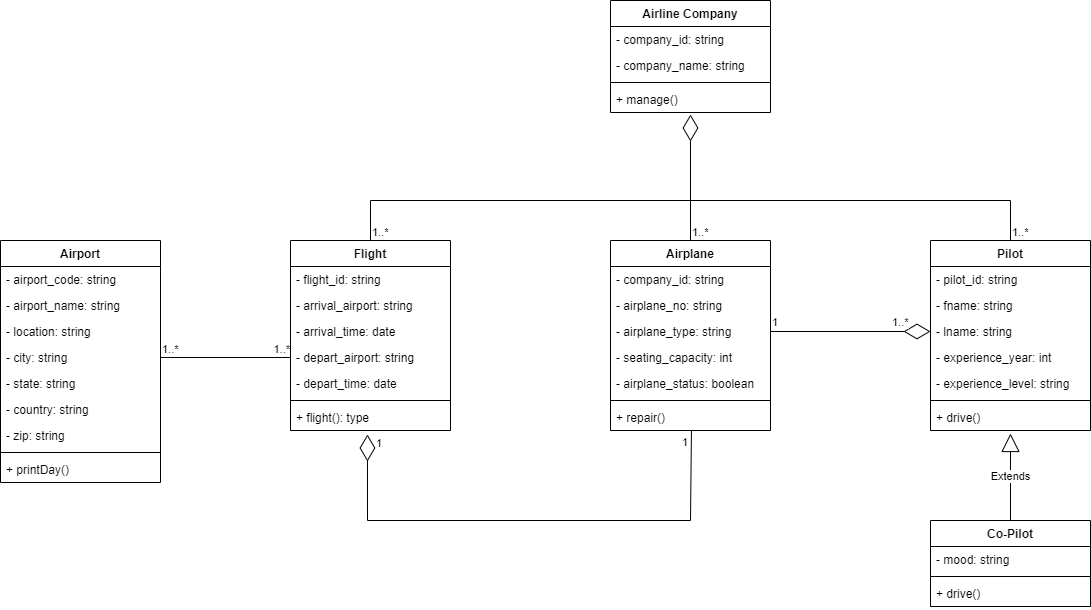

The diagram above was exported from draw.io. Its source (the exported page's mxGraphModel, read from the mxfile embedded in the PNG):
<mxGraphModel dx="2249" dy="762" grid="1" gridSize="10" guides="1" tooltips="1" connect="1" arrows="1" fold="1" page="1" pageScale="1" pageWidth="827" pageHeight="1169" math="0" shadow="0">
  <root>
    <mxCell id="0" />
    <mxCell id="1" parent="0" />
    <mxCell id="ZjjR-eh_HXWDBUFRrvUU-18" value="Airport" style="swimlane;fontStyle=1;align=center;verticalAlign=top;childLayout=stackLayout;horizontal=1;startSize=26;horizontalStack=0;resizeParent=1;resizeParentMax=0;resizeLast=0;collapsible=1;marginBottom=0;" vertex="1" parent="1">
      <mxGeometry x="-370" y="800" width="160" height="242" as="geometry" />
    </mxCell>
    <mxCell id="ZjjR-eh_HXWDBUFRrvUU-38" value="- airport_code: string" style="text;strokeColor=none;fillColor=none;align=left;verticalAlign=top;spacingLeft=4;spacingRight=4;overflow=hidden;rotatable=0;points=[[0,0.5],[1,0.5]];portConstraint=eastwest;" vertex="1" parent="ZjjR-eh_HXWDBUFRrvUU-18">
      <mxGeometry y="26" width="160" height="26" as="geometry" />
    </mxCell>
    <mxCell id="ZjjR-eh_HXWDBUFRrvUU-19" value="- airport_name: string" style="text;strokeColor=none;fillColor=none;align=left;verticalAlign=top;spacingLeft=4;spacingRight=4;overflow=hidden;rotatable=0;points=[[0,0.5],[1,0.5]];portConstraint=eastwest;" vertex="1" parent="ZjjR-eh_HXWDBUFRrvUU-18">
      <mxGeometry y="52" width="160" height="26" as="geometry" />
    </mxCell>
    <mxCell id="ZjjR-eh_HXWDBUFRrvUU-39" value="- location: string" style="text;strokeColor=none;fillColor=none;align=left;verticalAlign=top;spacingLeft=4;spacingRight=4;overflow=hidden;rotatable=0;points=[[0,0.5],[1,0.5]];portConstraint=eastwest;" vertex="1" parent="ZjjR-eh_HXWDBUFRrvUU-18">
      <mxGeometry y="78" width="160" height="26" as="geometry" />
    </mxCell>
    <mxCell id="ZjjR-eh_HXWDBUFRrvUU-40" value="- city: string" style="text;strokeColor=none;fillColor=none;align=left;verticalAlign=top;spacingLeft=4;spacingRight=4;overflow=hidden;rotatable=0;points=[[0,0.5],[1,0.5]];portConstraint=eastwest;" vertex="1" parent="ZjjR-eh_HXWDBUFRrvUU-18">
      <mxGeometry y="104" width="160" height="26" as="geometry" />
    </mxCell>
    <mxCell id="ZjjR-eh_HXWDBUFRrvUU-41" value="- state: string" style="text;strokeColor=none;fillColor=none;align=left;verticalAlign=top;spacingLeft=4;spacingRight=4;overflow=hidden;rotatable=0;points=[[0,0.5],[1,0.5]];portConstraint=eastwest;" vertex="1" parent="ZjjR-eh_HXWDBUFRrvUU-18">
      <mxGeometry y="130" width="160" height="26" as="geometry" />
    </mxCell>
    <mxCell id="ZjjR-eh_HXWDBUFRrvUU-42" value="- country: string" style="text;strokeColor=none;fillColor=none;align=left;verticalAlign=top;spacingLeft=4;spacingRight=4;overflow=hidden;rotatable=0;points=[[0,0.5],[1,0.5]];portConstraint=eastwest;" vertex="1" parent="ZjjR-eh_HXWDBUFRrvUU-18">
      <mxGeometry y="156" width="160" height="26" as="geometry" />
    </mxCell>
    <mxCell id="ZjjR-eh_HXWDBUFRrvUU-43" value="- zip: string" style="text;strokeColor=none;fillColor=none;align=left;verticalAlign=top;spacingLeft=4;spacingRight=4;overflow=hidden;rotatable=0;points=[[0,0.5],[1,0.5]];portConstraint=eastwest;" vertex="1" parent="ZjjR-eh_HXWDBUFRrvUU-18">
      <mxGeometry y="182" width="160" height="26" as="geometry" />
    </mxCell>
    <mxCell id="ZjjR-eh_HXWDBUFRrvUU-20" value="" style="line;strokeWidth=1;fillColor=none;align=left;verticalAlign=middle;spacingTop=-1;spacingLeft=3;spacingRight=3;rotatable=0;labelPosition=right;points=[];portConstraint=eastwest;" vertex="1" parent="ZjjR-eh_HXWDBUFRrvUU-18">
      <mxGeometry y="208" width="160" height="8" as="geometry" />
    </mxCell>
    <mxCell id="ZjjR-eh_HXWDBUFRrvUU-21" value="+ printDay()" style="text;strokeColor=none;fillColor=none;align=left;verticalAlign=top;spacingLeft=4;spacingRight=4;overflow=hidden;rotatable=0;points=[[0,0.5],[1,0.5]];portConstraint=eastwest;" vertex="1" parent="ZjjR-eh_HXWDBUFRrvUU-18">
      <mxGeometry y="216" width="160" height="26" as="geometry" />
    </mxCell>
    <mxCell id="ZjjR-eh_HXWDBUFRrvUU-22" value="Airline Company" style="swimlane;fontStyle=1;align=center;verticalAlign=top;childLayout=stackLayout;horizontal=1;startSize=26;horizontalStack=0;resizeParent=1;resizeParentMax=0;resizeLast=0;collapsible=1;marginBottom=0;" vertex="1" parent="1">
      <mxGeometry x="240" y="560" width="160" height="112" as="geometry" />
    </mxCell>
    <mxCell id="ZjjR-eh_HXWDBUFRrvUU-44" value="- company_id: string" style="text;strokeColor=none;fillColor=none;align=left;verticalAlign=top;spacingLeft=4;spacingRight=4;overflow=hidden;rotatable=0;points=[[0,0.5],[1,0.5]];portConstraint=eastwest;" vertex="1" parent="ZjjR-eh_HXWDBUFRrvUU-22">
      <mxGeometry y="26" width="160" height="26" as="geometry" />
    </mxCell>
    <mxCell id="ZjjR-eh_HXWDBUFRrvUU-45" value="- company_name: string" style="text;strokeColor=none;fillColor=none;align=left;verticalAlign=top;spacingLeft=4;spacingRight=4;overflow=hidden;rotatable=0;points=[[0,0.5],[1,0.5]];portConstraint=eastwest;" vertex="1" parent="ZjjR-eh_HXWDBUFRrvUU-22">
      <mxGeometry y="52" width="160" height="26" as="geometry" />
    </mxCell>
    <mxCell id="ZjjR-eh_HXWDBUFRrvUU-24" value="" style="line;strokeWidth=1;fillColor=none;align=left;verticalAlign=middle;spacingTop=-1;spacingLeft=3;spacingRight=3;rotatable=0;labelPosition=right;points=[];portConstraint=eastwest;" vertex="1" parent="ZjjR-eh_HXWDBUFRrvUU-22">
      <mxGeometry y="78" width="160" height="8" as="geometry" />
    </mxCell>
    <mxCell id="ZjjR-eh_HXWDBUFRrvUU-25" value="+ manage()" style="text;strokeColor=none;fillColor=none;align=left;verticalAlign=top;spacingLeft=4;spacingRight=4;overflow=hidden;rotatable=0;points=[[0,0.5],[1,0.5]];portConstraint=eastwest;" vertex="1" parent="ZjjR-eh_HXWDBUFRrvUU-22">
      <mxGeometry y="86" width="160" height="26" as="geometry" />
    </mxCell>
    <mxCell id="ZjjR-eh_HXWDBUFRrvUU-26" value="Airplane" style="swimlane;fontStyle=1;align=center;verticalAlign=top;childLayout=stackLayout;horizontal=1;startSize=26;horizontalStack=0;resizeParent=1;resizeParentMax=0;resizeLast=0;collapsible=1;marginBottom=0;" vertex="1" parent="1">
      <mxGeometry x="240" y="800" width="160" height="190" as="geometry" />
    </mxCell>
    <mxCell id="ZjjR-eh_HXWDBUFRrvUU-48" value="- company_id: string" style="text;strokeColor=none;fillColor=none;align=left;verticalAlign=top;spacingLeft=4;spacingRight=4;overflow=hidden;rotatable=0;points=[[0,0.5],[1,0.5]];portConstraint=eastwest;" vertex="1" parent="ZjjR-eh_HXWDBUFRrvUU-26">
      <mxGeometry y="26" width="160" height="26" as="geometry" />
    </mxCell>
    <mxCell id="ZjjR-eh_HXWDBUFRrvUU-46" value="- airplane_no: string" style="text;strokeColor=none;fillColor=none;align=left;verticalAlign=top;spacingLeft=4;spacingRight=4;overflow=hidden;rotatable=0;points=[[0,0.5],[1,0.5]];portConstraint=eastwest;" vertex="1" parent="ZjjR-eh_HXWDBUFRrvUU-26">
      <mxGeometry y="52" width="160" height="26" as="geometry" />
    </mxCell>
    <mxCell id="ZjjR-eh_HXWDBUFRrvUU-102" value="- airplane_type: string" style="text;strokeColor=none;fillColor=none;align=left;verticalAlign=top;spacingLeft=4;spacingRight=4;overflow=hidden;rotatable=0;points=[[0,0.5],[1,0.5]];portConstraint=eastwest;" vertex="1" parent="ZjjR-eh_HXWDBUFRrvUU-26">
      <mxGeometry y="78" width="160" height="26" as="geometry" />
    </mxCell>
    <mxCell id="ZjjR-eh_HXWDBUFRrvUU-47" value="- seating_capacity: int" style="text;strokeColor=none;fillColor=none;align=left;verticalAlign=top;spacingLeft=4;spacingRight=4;overflow=hidden;rotatable=0;points=[[0,0.5],[1,0.5]];portConstraint=eastwest;" vertex="1" parent="ZjjR-eh_HXWDBUFRrvUU-26">
      <mxGeometry y="104" width="160" height="26" as="geometry" />
    </mxCell>
    <mxCell id="ZjjR-eh_HXWDBUFRrvUU-49" value="- airplane_status: boolean" style="text;strokeColor=none;fillColor=none;align=left;verticalAlign=top;spacingLeft=4;spacingRight=4;overflow=hidden;rotatable=0;points=[[0,0.5],[1,0.5]];portConstraint=eastwest;" vertex="1" parent="ZjjR-eh_HXWDBUFRrvUU-26">
      <mxGeometry y="130" width="160" height="26" as="geometry" />
    </mxCell>
    <mxCell id="ZjjR-eh_HXWDBUFRrvUU-28" value="" style="line;strokeWidth=1;fillColor=none;align=left;verticalAlign=middle;spacingTop=-1;spacingLeft=3;spacingRight=3;rotatable=0;labelPosition=right;points=[];portConstraint=eastwest;" vertex="1" parent="ZjjR-eh_HXWDBUFRrvUU-26">
      <mxGeometry y="156" width="160" height="8" as="geometry" />
    </mxCell>
    <mxCell id="ZjjR-eh_HXWDBUFRrvUU-29" value="+ repair()" style="text;strokeColor=none;fillColor=none;align=left;verticalAlign=top;spacingLeft=4;spacingRight=4;overflow=hidden;rotatable=0;points=[[0,0.5],[1,0.5]];portConstraint=eastwest;" vertex="1" parent="ZjjR-eh_HXWDBUFRrvUU-26">
      <mxGeometry y="164" width="160" height="26" as="geometry" />
    </mxCell>
    <mxCell id="ZjjR-eh_HXWDBUFRrvUU-30" value="Flight" style="swimlane;fontStyle=1;align=center;verticalAlign=top;childLayout=stackLayout;horizontal=1;startSize=26;horizontalStack=0;resizeParent=1;resizeParentMax=0;resizeLast=0;collapsible=1;marginBottom=0;" vertex="1" parent="1">
      <mxGeometry x="-80" y="800" width="160" height="190" as="geometry" />
    </mxCell>
    <mxCell id="ZjjR-eh_HXWDBUFRrvUU-50" value="- flight_id: string" style="text;strokeColor=none;fillColor=none;align=left;verticalAlign=top;spacingLeft=4;spacingRight=4;overflow=hidden;rotatable=0;points=[[0,0.5],[1,0.5]];portConstraint=eastwest;" vertex="1" parent="ZjjR-eh_HXWDBUFRrvUU-30">
      <mxGeometry y="26" width="160" height="26" as="geometry" />
    </mxCell>
    <mxCell id="ZjjR-eh_HXWDBUFRrvUU-51" value="- arrival_airport: string" style="text;strokeColor=none;fillColor=none;align=left;verticalAlign=top;spacingLeft=4;spacingRight=4;overflow=hidden;rotatable=0;points=[[0,0.5],[1,0.5]];portConstraint=eastwest;" vertex="1" parent="ZjjR-eh_HXWDBUFRrvUU-30">
      <mxGeometry y="52" width="160" height="26" as="geometry" />
    </mxCell>
    <mxCell id="ZjjR-eh_HXWDBUFRrvUU-52" value="- arrival_time: date" style="text;strokeColor=none;fillColor=none;align=left;verticalAlign=top;spacingLeft=4;spacingRight=4;overflow=hidden;rotatable=0;points=[[0,0.5],[1,0.5]];portConstraint=eastwest;" vertex="1" parent="ZjjR-eh_HXWDBUFRrvUU-30">
      <mxGeometry y="78" width="160" height="26" as="geometry" />
    </mxCell>
    <mxCell id="ZjjR-eh_HXWDBUFRrvUU-53" value="- depart_airport: string" style="text;strokeColor=none;fillColor=none;align=left;verticalAlign=top;spacingLeft=4;spacingRight=4;overflow=hidden;rotatable=0;points=[[0,0.5],[1,0.5]];portConstraint=eastwest;" vertex="1" parent="ZjjR-eh_HXWDBUFRrvUU-30">
      <mxGeometry y="104" width="160" height="26" as="geometry" />
    </mxCell>
    <mxCell id="ZjjR-eh_HXWDBUFRrvUU-54" value="- depart_time: date" style="text;strokeColor=none;fillColor=none;align=left;verticalAlign=top;spacingLeft=4;spacingRight=4;overflow=hidden;rotatable=0;points=[[0,0.5],[1,0.5]];portConstraint=eastwest;" vertex="1" parent="ZjjR-eh_HXWDBUFRrvUU-30">
      <mxGeometry y="130" width="160" height="26" as="geometry" />
    </mxCell>
    <mxCell id="ZjjR-eh_HXWDBUFRrvUU-32" value="" style="line;strokeWidth=1;fillColor=none;align=left;verticalAlign=middle;spacingTop=-1;spacingLeft=3;spacingRight=3;rotatable=0;labelPosition=right;points=[];portConstraint=eastwest;" vertex="1" parent="ZjjR-eh_HXWDBUFRrvUU-30">
      <mxGeometry y="156" width="160" height="8" as="geometry" />
    </mxCell>
    <mxCell id="ZjjR-eh_HXWDBUFRrvUU-33" value="+ flight(): type" style="text;strokeColor=none;fillColor=none;align=left;verticalAlign=top;spacingLeft=4;spacingRight=4;overflow=hidden;rotatable=0;points=[[0,0.5],[1,0.5]];portConstraint=eastwest;" vertex="1" parent="ZjjR-eh_HXWDBUFRrvUU-30">
      <mxGeometry y="164" width="160" height="26" as="geometry" />
    </mxCell>
    <mxCell id="ZjjR-eh_HXWDBUFRrvUU-34" value="Pilot" style="swimlane;fontStyle=1;align=center;verticalAlign=top;childLayout=stackLayout;horizontal=1;startSize=26;horizontalStack=0;resizeParent=1;resizeParentMax=0;resizeLast=0;collapsible=1;marginBottom=0;" vertex="1" parent="1">
      <mxGeometry x="560" y="800" width="160" height="190" as="geometry" />
    </mxCell>
    <mxCell id="ZjjR-eh_HXWDBUFRrvUU-55" value="- pilot_id: string" style="text;strokeColor=none;fillColor=none;align=left;verticalAlign=top;spacingLeft=4;spacingRight=4;overflow=hidden;rotatable=0;points=[[0,0.5],[1,0.5]];portConstraint=eastwest;" vertex="1" parent="ZjjR-eh_HXWDBUFRrvUU-34">
      <mxGeometry y="26" width="160" height="26" as="geometry" />
    </mxCell>
    <mxCell id="ZjjR-eh_HXWDBUFRrvUU-56" value="- fname: string" style="text;strokeColor=none;fillColor=none;align=left;verticalAlign=top;spacingLeft=4;spacingRight=4;overflow=hidden;rotatable=0;points=[[0,0.5],[1,0.5]];portConstraint=eastwest;" vertex="1" parent="ZjjR-eh_HXWDBUFRrvUU-34">
      <mxGeometry y="52" width="160" height="26" as="geometry" />
    </mxCell>
    <mxCell id="ZjjR-eh_HXWDBUFRrvUU-57" value="- lname: string" style="text;strokeColor=none;fillColor=none;align=left;verticalAlign=top;spacingLeft=4;spacingRight=4;overflow=hidden;rotatable=0;points=[[0,0.5],[1,0.5]];portConstraint=eastwest;" vertex="1" parent="ZjjR-eh_HXWDBUFRrvUU-34">
      <mxGeometry y="78" width="160" height="26" as="geometry" />
    </mxCell>
    <mxCell id="ZjjR-eh_HXWDBUFRrvUU-58" value="- experience_year: int" style="text;strokeColor=none;fillColor=none;align=left;verticalAlign=top;spacingLeft=4;spacingRight=4;overflow=hidden;rotatable=0;points=[[0,0.5],[1,0.5]];portConstraint=eastwest;" vertex="1" parent="ZjjR-eh_HXWDBUFRrvUU-34">
      <mxGeometry y="104" width="160" height="26" as="geometry" />
    </mxCell>
    <mxCell id="ZjjR-eh_HXWDBUFRrvUU-59" value="- experience_level: string" style="text;strokeColor=none;fillColor=none;align=left;verticalAlign=top;spacingLeft=4;spacingRight=4;overflow=hidden;rotatable=0;points=[[0,0.5],[1,0.5]];portConstraint=eastwest;" vertex="1" parent="ZjjR-eh_HXWDBUFRrvUU-34">
      <mxGeometry y="130" width="160" height="26" as="geometry" />
    </mxCell>
    <mxCell id="ZjjR-eh_HXWDBUFRrvUU-36" value="" style="line;strokeWidth=1;fillColor=none;align=left;verticalAlign=middle;spacingTop=-1;spacingLeft=3;spacingRight=3;rotatable=0;labelPosition=right;points=[];portConstraint=eastwest;" vertex="1" parent="ZjjR-eh_HXWDBUFRrvUU-34">
      <mxGeometry y="156" width="160" height="8" as="geometry" />
    </mxCell>
    <mxCell id="ZjjR-eh_HXWDBUFRrvUU-37" value="+ drive()" style="text;strokeColor=none;fillColor=none;align=left;verticalAlign=top;spacingLeft=4;spacingRight=4;overflow=hidden;rotatable=0;points=[[0,0.5],[1,0.5]];portConstraint=eastwest;" vertex="1" parent="ZjjR-eh_HXWDBUFRrvUU-34">
      <mxGeometry y="164" width="160" height="26" as="geometry" />
    </mxCell>
    <mxCell id="ZjjR-eh_HXWDBUFRrvUU-67" value="" style="endArrow=diamondThin;endFill=0;endSize=24;html=1;rounded=0;exitX=0.5;exitY=0;exitDx=0;exitDy=0;entryX=0.5;entryY=1.077;entryDx=0;entryDy=0;entryPerimeter=0;" edge="1" parent="1" source="ZjjR-eh_HXWDBUFRrvUU-30" target="ZjjR-eh_HXWDBUFRrvUU-25">
      <mxGeometry width="160" relative="1" as="geometry">
        <mxPoint x="-10" y="750" as="sourcePoint" />
        <mxPoint x="320" y="720" as="targetPoint" />
        <Array as="points">
          <mxPoint y="760" />
          <mxPoint x="320" y="760" />
        </Array>
      </mxGeometry>
    </mxCell>
    <mxCell id="ZjjR-eh_HXWDBUFRrvUU-70" value="" style="endArrow=none;html=1;edgeStyle=orthogonalEdgeStyle;rounded=0;exitX=0.5;exitY=0;exitDx=0;exitDy=0;" edge="1" parent="1" source="ZjjR-eh_HXWDBUFRrvUU-26">
      <mxGeometry relative="1" as="geometry">
        <mxPoint x="540" y="700" as="sourcePoint" />
        <mxPoint x="320" y="760" as="targetPoint" />
      </mxGeometry>
    </mxCell>
    <mxCell id="ZjjR-eh_HXWDBUFRrvUU-73" value="" style="endArrow=none;html=1;edgeStyle=orthogonalEdgeStyle;rounded=0;entryX=0.5;entryY=0;entryDx=0;entryDy=0;" edge="1" parent="1" target="ZjjR-eh_HXWDBUFRrvUU-34">
      <mxGeometry relative="1" as="geometry">
        <mxPoint x="320" y="760" as="sourcePoint" />
        <mxPoint x="540" y="640" as="targetPoint" />
      </mxGeometry>
    </mxCell>
    <mxCell id="ZjjR-eh_HXWDBUFRrvUU-82" value="Co-Pilot" style="swimlane;fontStyle=1;align=center;verticalAlign=top;childLayout=stackLayout;horizontal=1;startSize=26;horizontalStack=0;resizeParent=1;resizeParentMax=0;resizeLast=0;collapsible=1;marginBottom=0;" vertex="1" parent="1">
      <mxGeometry x="560" y="1080" width="160" height="86" as="geometry" />
    </mxCell>
    <mxCell id="ZjjR-eh_HXWDBUFRrvUU-83" value="- mood: string" style="text;strokeColor=none;fillColor=none;align=left;verticalAlign=top;spacingLeft=4;spacingRight=4;overflow=hidden;rotatable=0;points=[[0,0.5],[1,0.5]];portConstraint=eastwest;" vertex="1" parent="ZjjR-eh_HXWDBUFRrvUU-82">
      <mxGeometry y="26" width="160" height="26" as="geometry" />
    </mxCell>
    <mxCell id="ZjjR-eh_HXWDBUFRrvUU-84" value="" style="line;strokeWidth=1;fillColor=none;align=left;verticalAlign=middle;spacingTop=-1;spacingLeft=3;spacingRight=3;rotatable=0;labelPosition=right;points=[];portConstraint=eastwest;" vertex="1" parent="ZjjR-eh_HXWDBUFRrvUU-82">
      <mxGeometry y="52" width="160" height="8" as="geometry" />
    </mxCell>
    <mxCell id="ZjjR-eh_HXWDBUFRrvUU-85" value="+ drive()" style="text;strokeColor=none;fillColor=none;align=left;verticalAlign=top;spacingLeft=4;spacingRight=4;overflow=hidden;rotatable=0;points=[[0,0.5],[1,0.5]];portConstraint=eastwest;" vertex="1" parent="ZjjR-eh_HXWDBUFRrvUU-82">
      <mxGeometry y="60" width="160" height="26" as="geometry" />
    </mxCell>
    <mxCell id="ZjjR-eh_HXWDBUFRrvUU-86" value="Extends" style="endArrow=block;endSize=16;endFill=0;html=1;rounded=0;entryX=0.5;entryY=1.115;entryDx=0;entryDy=0;entryPerimeter=0;exitX=0.5;exitY=0;exitDx=0;exitDy=0;" edge="1" parent="1" source="ZjjR-eh_HXWDBUFRrvUU-82" target="ZjjR-eh_HXWDBUFRrvUU-37">
      <mxGeometry width="160" relative="1" as="geometry">
        <mxPoint x="240" y="1070" as="sourcePoint" />
        <mxPoint x="400" y="1070" as="targetPoint" />
      </mxGeometry>
    </mxCell>
    <mxCell id="ZjjR-eh_HXWDBUFRrvUU-88" value="" style="endArrow=none;html=1;edgeStyle=orthogonalEdgeStyle;rounded=0;entryX=0;entryY=0.5;entryDx=0;entryDy=0;exitX=1;exitY=0.5;exitDx=0;exitDy=0;" edge="1" parent="1" source="ZjjR-eh_HXWDBUFRrvUU-40" target="ZjjR-eh_HXWDBUFRrvUU-53">
      <mxGeometry relative="1" as="geometry">
        <mxPoint x="-180" y="1030" as="sourcePoint" />
        <mxPoint x="-20" y="1030" as="targetPoint" />
      </mxGeometry>
    </mxCell>
    <mxCell id="ZjjR-eh_HXWDBUFRrvUU-89" value="1..*" style="edgeLabel;resizable=0;html=1;align=left;verticalAlign=bottom;" connectable="0" vertex="1" parent="ZjjR-eh_HXWDBUFRrvUU-88">
      <mxGeometry x="-1" relative="1" as="geometry" />
    </mxCell>
    <mxCell id="ZjjR-eh_HXWDBUFRrvUU-90" value="1..*" style="edgeLabel;resizable=0;html=1;align=right;verticalAlign=bottom;" connectable="0" vertex="1" parent="ZjjR-eh_HXWDBUFRrvUU-88">
      <mxGeometry x="1" relative="1" as="geometry" />
    </mxCell>
    <mxCell id="ZjjR-eh_HXWDBUFRrvUU-92" value="1..*" style="edgeLabel;resizable=0;html=1;align=left;verticalAlign=bottom;" connectable="0" vertex="1" parent="1">
      <mxGeometry x="320" y="800" as="geometry" />
    </mxCell>
    <mxCell id="ZjjR-eh_HXWDBUFRrvUU-93" value="1..*" style="edgeLabel;resizable=0;html=1;align=left;verticalAlign=bottom;" connectable="0" vertex="1" parent="1">
      <mxGeometry y="800" as="geometry" />
    </mxCell>
    <mxCell id="ZjjR-eh_HXWDBUFRrvUU-94" value="1..*" style="edgeLabel;resizable=0;html=1;align=left;verticalAlign=bottom;" connectable="0" vertex="1" parent="1">
      <mxGeometry x="640" y="800" as="geometry" />
    </mxCell>
    <mxCell id="ZjjR-eh_HXWDBUFRrvUU-99" value="" style="endArrow=diamondThin;endFill=0;endSize=24;html=1;rounded=0;entryX=0;entryY=0.5;entryDx=0;entryDy=0;exitX=1;exitY=0.5;exitDx=0;exitDy=0;" edge="1" parent="1" source="ZjjR-eh_HXWDBUFRrvUU-102" target="ZjjR-eh_HXWDBUFRrvUU-57">
      <mxGeometry width="160" relative="1" as="geometry">
        <mxPoint x="220" y="1040" as="sourcePoint" />
        <mxPoint x="380" y="1040" as="targetPoint" />
      </mxGeometry>
    </mxCell>
    <mxCell id="ZjjR-eh_HXWDBUFRrvUU-100" value="1" style="edgeLabel;resizable=0;html=1;align=left;verticalAlign=bottom;" connectable="0" vertex="1" parent="1">
      <mxGeometry x="400" y="890" as="geometry" />
    </mxCell>
    <mxCell id="ZjjR-eh_HXWDBUFRrvUU-101" value="1..*" style="edgeLabel;resizable=0;html=1;align=left;verticalAlign=bottom;" connectable="0" vertex="1" parent="1">
      <mxGeometry x="520" y="890" as="geometry" />
    </mxCell>
    <mxCell id="ZjjR-eh_HXWDBUFRrvUU-104" value="" style="endArrow=diamondThin;endFill=0;endSize=24;html=1;rounded=0;exitX=0.506;exitY=1;exitDx=0;exitDy=0;exitPerimeter=0;entryX=0.481;entryY=1.154;entryDx=0;entryDy=0;entryPerimeter=0;" edge="1" parent="1" source="ZjjR-eh_HXWDBUFRrvUU-29" target="ZjjR-eh_HXWDBUFRrvUU-33">
      <mxGeometry width="160" relative="1" as="geometry">
        <mxPoint x="360" y="1090" as="sourcePoint" />
        <mxPoint x="-10" y="1080" as="targetPoint" />
        <Array as="points">
          <mxPoint x="320" y="1080" />
          <mxPoint x="-3" y="1080" />
        </Array>
      </mxGeometry>
    </mxCell>
    <mxCell id="ZjjR-eh_HXWDBUFRrvUU-105" value="1" style="edgeLabel;resizable=0;html=1;align=left;verticalAlign=bottom;" connectable="0" vertex="1" parent="1">
      <mxGeometry x="310" y="1010" as="geometry" />
    </mxCell>
    <mxCell id="ZjjR-eh_HXWDBUFRrvUU-106" value="1" style="edgeLabel;resizable=0;html=1;align=left;verticalAlign=bottom;" connectable="0" vertex="1" parent="1">
      <mxGeometry x="10" y="1000" as="geometry">
        <mxPoint x="-6" y="11" as="offset" />
      </mxGeometry>
    </mxCell>
  </root>
</mxGraphModel>